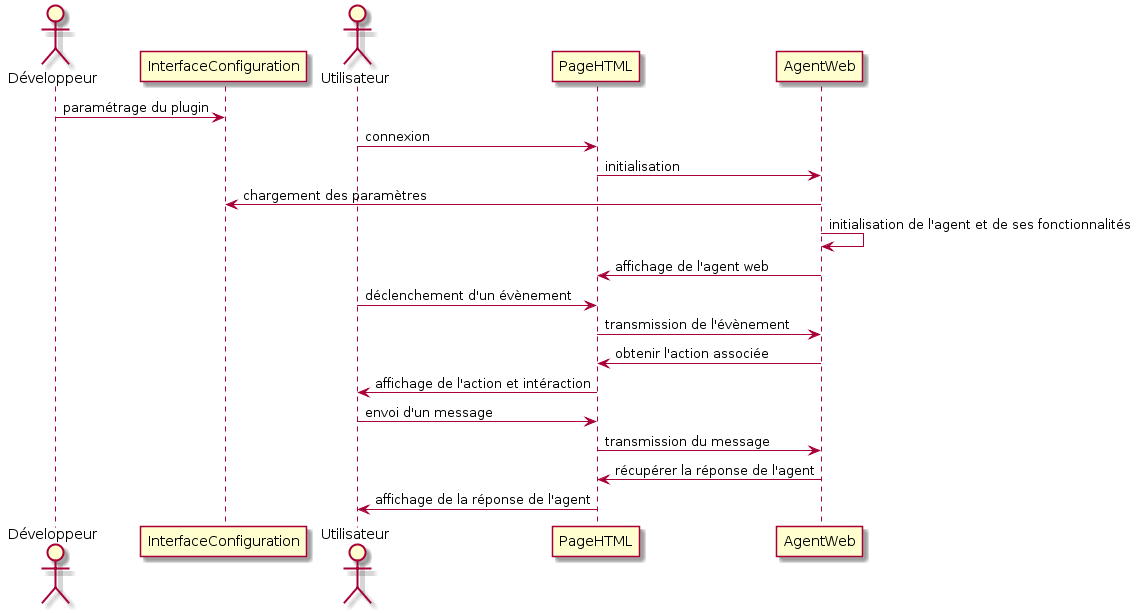

The diagram above was rendered by PlantUML. Its source (embedded in the PNG):
@startuml
actor Développeur
Développeur -> InterfaceConfiguration : paramétrage du plugin
actor Utilisateur
Utilisateur -> PageHTML : connexion
PageHTML -> AgentWeb : initialisation
InterfaceConfiguration <- AgentWeb : chargement des paramètres
AgentWeb -> AgentWeb : initialisation de l'agent et de ses fonctionnalités
PageHTML <- AgentWeb : affichage de l'agent web
Utilisateur -> PageHTML : déclenchement d'un évènement
PageHTML -> AgentWeb : transmission de l'évènement
PageHTML <- AgentWeb : obtenir l'action associée
Utilisateur <- PageHTML : affichage de l'action et intéraction
Utilisateur -> PageHTML : envoi d'un message
PageHTML -> AgentWeb : transmission du message
PageHTML <- AgentWeb : récupérer la réponse de l'agent
Utilisateur <- PageHTML : affichage de la réponse de l'agent
@enduml